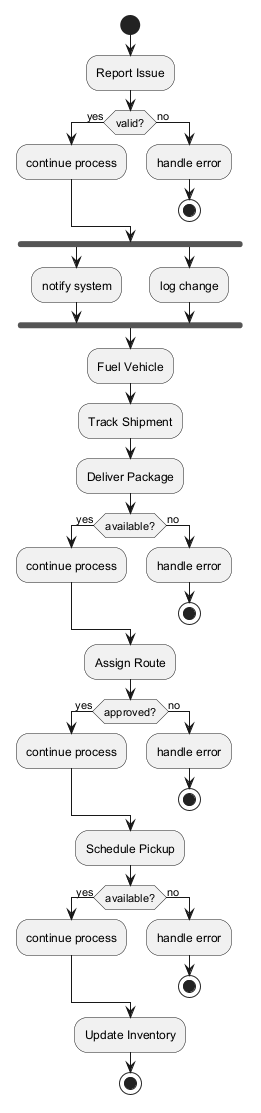

The diagram above was rendered by PlantUML. Its source (embedded in the PNG):
@startuml
skinparam backgroundColor #FFFFFF
skinparam classBackgroundColor #E8F4FA
skinparam classBorderColor #2C7DA0
start
:Report Issue;
if (valid?) then (yes)
:continue process;
else (no)
:handle error;
stop
endif
fork
:notify system;
fork again
:log change;
end fork
:Fuel Vehicle;
:Track Shipment;
:Deliver Package;
if (available?) then (yes)
:continue process;
else (no)
:handle error;
stop
endif
:Assign Route;
if (approved?) then (yes)
:continue process;
else (no)
:handle error;
stop
endif
:Schedule Pickup;
if (available?) then (yes)
:continue process;
else (no)
:handle error;
stop
endif
:Update Inventory;
stop
@enduml